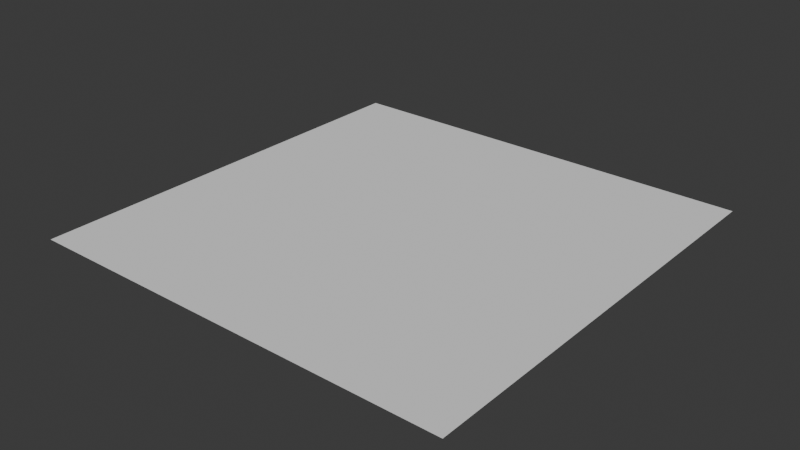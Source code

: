 # Source: tile.blend  (saved by Blender 4.1.24; exported with 4.5.12 LTS)
import bpy
from mathutils import Matrix  # noqa: F401  (used for matrix-valued properties, if any)

bpy.ops.wm.read_factory_settings(use_empty=True)
scene = bpy.context.scene
scene.name = 'Scene'

# ---- collections
col_collection = bpy.data.collections.new('Collection'); scene.collection.children.link(col_collection)

# ---- world
world_world = bpy.data.worlds.new('World'); scene.world = world_world
world_world.use_nodes = True; world_world.node_tree.nodes.clear()
_N = world_world.node_tree.nodes; _L = world_world.node_tree.links
n0 = _N.new('ShaderNodeOutputWorld'); n0.name = 'World Output'; n0.location = (300, 300)
n1 = _N.new('ShaderNodeBackground'); n1.name = 'Background'; n1.location = (10, 300)
n1.inputs[0].default_value = (0.05088, 0.05088, 0.05088, 1.0)
_L.new(n1.outputs[0], n0.inputs[0])
n0.is_active_output = True
world_world.color = (0.05088, 0.05088, 0.05088)
world_world.use_sun_shadow = False
world_world.sun_shadow_jitter_overblur = 0.0

# ---- meshes
me_plane = bpy.data.meshes.new('Plane')
me_plane.from_pydata([(-0.8, -0.8, 0.0), (0.8, -0.8, 0.0), (-0.8, 0.8, 0.0), (0.8, 0.8, 0.0)], [], [(0, 1, 3, 2)])
_uv = me_plane.uv_layers.new(name='UVMap')
_uv.uv.foreach_set('vector', [0.0, 0.0, 1.0, 0.0, 1.0, 1.0, 0.0, 1.0])
me_plane.update()

# ---- objects
ob_plane = bpy.data.objects.new('Plane', me_plane)

# ---- transforms, parenting, visibility, modifiers, constraints
ob_plane.location = (0.0, 0.0, 0.0)

# ---- collection membership
col_collection.objects.link(ob_plane)

# ---- scene / render settings (as saved in the file)
scene.frame_start = 1; scene.frame_end = 250; scene.frame_set(1)
scene.render.engine = 'BLENDER_EEVEE_NEXT'
scene.cycles.sampling_pattern = 'TABULATED_SOBOL'
scene.eevee.ray_tracing_options.trace_max_roughness = 0.0
bpy.context.view_layer.update()

# ---- added for rendering (the .blend has no active camera and no usable light): camera, sun
cam_auto = bpy.data.cameras.new('AutoCamera')
cam_auto.lens = 50.0
cam_auto.sensor_width = 36.0
cam_auto.clip_end = 1000.0
ob_auto_camera = bpy.data.objects.new('AutoCamera', cam_auto)
scene.collection.objects.link(ob_auto_camera)
ob_auto_camera.location = (2.09354, -2.51225, 1.67484)
ob_auto_camera.rotation_euler = (1.09748, -7.21219e-08, 0.694738)
scene.camera = ob_auto_camera
light_auto_sun = bpy.data.lights.new('AutoSun', 'SUN')
light_auto_sun.energy = 3.0
light_auto_sun.angle = 0.0523599
ob_auto_sun = bpy.data.objects.new('AutoSun', light_auto_sun)
scene.collection.objects.link(ob_auto_sun)
ob_auto_sun.rotation_euler = (0.872665, 0.174533, 0.523599)
bpy.context.view_layer.update()
